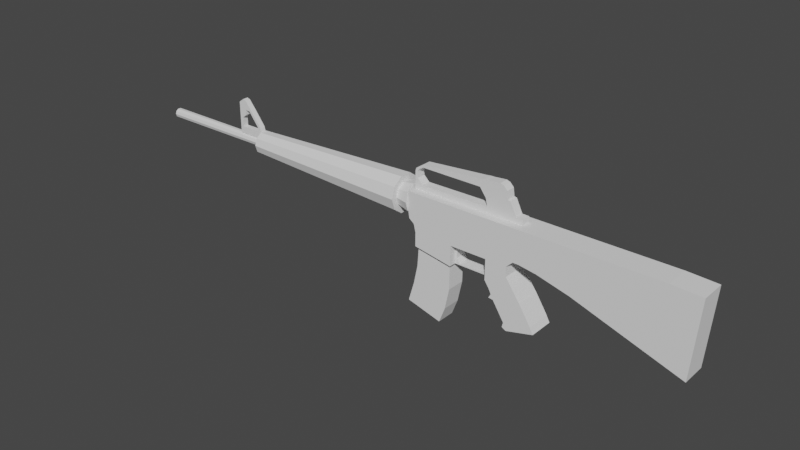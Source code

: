 # Source: Weapon_Rifle.blend  (saved by Blender 2.83.19; exported with 4.5.12 LTS)
import bpy
from mathutils import Matrix  # noqa: F401  (used for matrix-valued properties, if any)

bpy.ops.wm.read_factory_settings(use_empty=True)
scene = bpy.context.scene
scene.name = 'Scene'

# ---- collections
col_collection = bpy.data.collections.new('Collection'); scene.collection.children.link(col_collection)

# ---- world
world_world = bpy.data.worlds.new('World'); scene.world = world_world
world_world.use_nodes = True; world_world.node_tree.nodes.clear()
_N = world_world.node_tree.nodes; _L = world_world.node_tree.links
n0 = _N.new('ShaderNodeOutputWorld'); n0.name = 'World Output'; n0.location = (300, 300)
n1 = _N.new('ShaderNodeBackground'); n1.name = 'Background'; n1.location = (10, 300)
n1.inputs[0].default_value = (0.05088, 0.05088, 0.05088, 1.0)
_L.new(n1.outputs[0], n0.inputs[0])
n0.is_active_output = True
world_world.color = (0.05088, 0.05088, 0.05088)
world_world.use_sun_shadow = False
world_world.sun_shadow_jitter_overblur = 0.0

# ---- meshes
me_weapon_rifle = bpy.data.meshes.new('Weapon_Rifle')
me_weapon_rifle.from_pydata([(0.2797, 0.01697, 0.1575), (0.2595, 0.01697, 0.1405), (0.2797, -0.01696, 0.1575), (0.2595, -0.01696, 0.1405), (0.2541, 0.01697, 0.1573), (0.2541, 0.01697, 0.1415), (0.2541, -0.01696, 0.1573), (0.2541, -0.01696, 0.1415), (0.2796, 0.01697, 0.1622), (0.2796, -0.01696, 0.1622), (0.2541, 0.01697, 0.1622), (0.2541, -0.01696, 0.1622), (0.3314, 0.01697, 0.1577), (0.3314, -0.01696, 0.1577), (0.3313, 0.01697, 0.1622), (0.3313, -0.01696, 0.1622), (0.3444, 0.01697, 0.147), (0.3444, -0.01696, 0.147), (0.3444, 0.01697, 0.1622), (0.3444, -0.01696, 0.1622), (0.3633, 0.01697, 0.147), (0.3633, -0.01696, 0.147), (0.3632, 0.01697, 0.1622), (0.3632, -0.01696, 0.1622), (0.3514, 0.01697, 0.1362), (0.3514, -0.01696, 0.1362), (0.3633, 0.01697, 0.1363), (0.3633, -0.01696, 0.1363), (0.3514, 0.01697, 0.1223), (0.3514, -0.01696, 0.1223), (0.3633, 0.01697, 0.1223), (0.3633, -0.01696, 0.1223), (0.3515, 0.01697, 0.1023), (0.3515, -0.01696, 0.1023), (0.3633, 0.01697, 0.1023), (0.3633, -0.01696, 0.1023), (0.3353, 0.01697, 0.1058), (0.3353, -0.01696, 0.1058), (0.3353, 0.01697, 0.1023), (0.3353, -0.01696, 0.1023), (0.2597, 0.01697, 0.1201), (0.2597, -0.01696, 0.1201), (0.2541, 0.01697, 0.1201), (0.2541, -0.01696, 0.1201), (0.269, -0.01696, 0.1058), (0.269, 0.01697, 0.1058), (0.6097, -0.03793, 0.1477), (0.6097, -0.03793, 0.2739), (0.6097, 0.03795, 0.1477), (0.6097, 0.03795, 0.2739), (0.7181, -0.03793, 0.1114), (0.7181, -0.03793, 0.2739), (0.7181, 0.03795, 0.1114), (0.7181, 0.03795, 0.2739), (0.8546, -0.03793, 0.0659), (0.8546, -0.03793, 0.2739), (0.8546, 0.03795, 0.0659), (0.8546, 0.03795, 0.2739), (0.9239, -0.03793, 0.04282), (0.9417, -0.03793, 0.2699), (0.9239, 0.03795, 0.04282), (0.9417, 0.03795, 0.2699), (0.5128, -0.03793, 0.1727), (0.5128, -0.03793, 0.2739), (0.5128, 0.03795, 0.1727), (0.5128, 0.03795, 0.2739), (0.4614, -0.03793, 0.1806), (0.4614, -0.03793, 0.2739), (0.4614, 0.03795, 0.1806), (0.4614, 0.03795, 0.2739), (0.4442, -0.03793, 0.1806), (0.4442, -0.03793, 0.2739), (0.4442, 0.03795, 0.1806), (0.4442, 0.03795, 0.2739), (0.4251, -0.03793, 0.1622), (0.4251, -0.03793, 0.2739), (0.4251, 0.03795, 0.1622), (0.4251, 0.03795, 0.2739), (0.3633, -0.03793, 0.1622), (0.3633, -0.03793, 0.2739), (0.3633, 0.03795, 0.1622), (0.3633, 0.03795, 0.2739), (0.4269, -0.03793, 0.134), (0.4269, 0.03795, 0.134), (0.3633, -0.03793, 0.1023), (0.3633, 0.03795, 0.1023), (0.2541, -0.03793, 0.1622), (0.2541, -0.03793, 0.2739), (0.2541, 0.03795, 0.1622), (0.2541, 0.03795, 0.2739), (0.1396, -0.03793, 0.1622), (0.1427, -0.03793, 0.2739), (0.1396, 0.03795, 0.1622), (0.1427, 0.03795, 0.2739), (0.1336, -0.03793, 0.1858), (0.1336, -0.03793, 0.2739), (0.1336, 0.03795, 0.1858), (0.1336, 0.03795, 0.2739), (0.1187, -0.03793, 0.1973), (0.1187, -0.03793, 0.2739), (0.1187, 0.03795, 0.1973), (0.1187, 0.03795, 0.2739), (0.2541, -0.03793, 0.102), (0.2541, 0.03795, 0.102), (0.1396, -0.03793, 0.1216), (0.1396, 0.03795, 0.1216), (0.1155, -0.03793, 0.2174), (0.1152, -0.03793, 0.2673), (0.1155, 0.03795, 0.2174), (0.1152, 0.03795, 0.2673), (0.113, -0.03793, 0.2173), (0.1126, -0.03793, 0.2673), (0.113, 0.03795, 0.2173), (0.1126, 0.03795, 0.2673), (0.448, -0.03793, 0.1041), (0.448, 0.03795, 0.1041), (0.3766, -0.03793, 0.08295), (0.3766, 0.03795, 0.08295), (0.4574, -0.03793, 0.09024), (0.4574, 0.03795, 0.09024), (0.3841, -0.03793, 0.06822), (0.3841, 0.03795, 0.06822), (0.4625, -0.03793, 0.08295), (0.4625, 0.03795, 0.08295), (0.3773, -0.03793, 0.05651), (0.3773, 0.03795, 0.05651), (0.4704, -0.03793, 0.07257), (0.4704, 0.03795, 0.07257), (0.391, -0.03793, 0.05475), (0.391, 0.03795, 0.05475), (0.5049, -0.03793, 0.01869), (0.5049, 0.03795, 0.01869), (0.4254, -0.03793, 0.0008671), (0.4254, 0.03795, 0.0008671), (0.5102, -0.03793, 0.00831), (0.5102, 0.03795, 0.00831), (0.4219, -0.03793, -0.01304), (0.4219, 0.03795, -0.01304), (0.5146, -0.03793, 0.0003601), (0.5146, 0.03795, 0.0003601), (0.434, -0.03793, -0.02011), (0.434, 0.03795, -0.02011), (0.2541, 0.01697, 0.1058), (0.2541, -0.01696, 0.1058), (0.2691, -0.01696, 0.1023), (0.2691, 0.01697, 0.1023), (0.2541, 0.01697, 0.1023), (0.2541, -0.01696, 0.1023), (0.3456, -0.01347, 0.292), (0.3456, -0.01347, 0.3362), (0.3456, 0.01348, 0.292), (0.3456, 0.01348, 0.3362), (0.406, -0.01347, 0.3297), (0.406, 0.01348, 0.3297), (0.3455, -0.01347, 0.2739), (0.3455, 0.01348, 0.2739), (0.4089, -0.01347, 0.2739), (0.4089, 0.01348, 0.2739), (0.4517, -0.01347, 0.2899), (0.4517, 0.01348, 0.2899), (0.4516, -0.01347, 0.2736), (0.4516, 0.01348, 0.2736), (0.4314, -0.01347, 0.2906), (0.4134, -0.01347, 0.3279), (0.4314, 0.01348, 0.2906), (0.4134, 0.01348, 0.3279), (0.346, -0.01347, 0.364), (0.346, 0.01348, 0.364), (0.403, -0.01347, 0.3525), (0.403, 0.01348, 0.3525), (0.382, -0.01347, 0.3673), (0.382, 0.01348, 0.3673), (0.3924, -0.01347, 0.3636), (0.3924, 0.01348, 0.3636), (0.341, -0.01347, 0.3141), (0.341, 0.01348, 0.3141), (0.3221, -0.01347, 0.3398), (0.3377, 0.01348, 0.3391), (0.3221, 0.01348, 0.3398), (0.3377, -0.01347, 0.3391), (0.3349, -0.01347, 0.3637), (0.3349, 0.01348, 0.3637), (0.3194, -0.01347, 0.3619), (0.3194, 0.01348, 0.3619), (0.1322, -0.01347, 0.3326), (0.1423, -0.01347, 0.2739), (0.1423, 0.01348, 0.2739), (0.1322, 0.01348, 0.3326), (0.1263, 0.01348, 0.2895), (0.1263, -0.01347, 0.2895), (0.1262, -0.01347, 0.2739), (0.1262, 0.01348, 0.2739), (0.1263, 0.01348, 0.2895), (0.1263, -0.01347, 0.2895), (0.1186, 0.01348, 0.2895), (0.1186, -0.01347, 0.2895), (0.1185, -0.01347, 0.2739), (0.1185, 0.01348, 0.2739), (0.1322, -0.01347, 0.3326), (0.1322, 0.01348, 0.3326), (0.1263, 0.01348, 0.3053), (0.1263, -0.01347, 0.3053), (0.1263, 0.01348, 0.3053), (0.1263, -0.01347, 0.3053), (0.1186, 0.01348, 0.3053), (0.1186, -0.01347, 0.3053), (0.1424, 0.01348, 0.2895), (0.1424, -0.01347, 0.2895), (0.1263, 0.01348, 0.3248), (0.1263, -0.01347, 0.3248), (0.1263, 0.01348, 0.3248), (0.1263, -0.01347, 0.3248), (0.1186, 0.01348, 0.3248), (0.1186, -0.01347, 0.3248), (0.1433, 0.01348, 0.3397), (0.1433, -0.01347, 0.3397), (0.1212, 0.01348, 0.3328), (0.1212, -0.01347, 0.3328), (0.1423, 0.01348, 0.347), (0.1423, -0.01347, 0.347), (0.1128, 0.04617, 0.243), (0.1128, 0.03735, 0.2701), (0.1128, 0.01427, 0.2869), (0.1128, -0.01426, 0.2869), (0.1128, -0.03734, 0.2701), (0.1128, -0.04615, 0.243), (0.1128, -0.03734, 0.2158), (0.1128, -0.01426, 0.1991), (0.1128, 0.01427, 0.1991), (0.1128, 0.03735, 0.2158), (0.07473, 0.0376, 0.243), (0.07473, 0.03042, 0.2651), (0.07473, 0.01162, 0.2787), (0.07473, -0.01161, 0.2787), (0.07473, -0.03041, 0.2651), (0.07473, -0.03759, 0.243), (0.07473, -0.03041, 0.2209), (0.07473, -0.01161, 0.2072), (0.07473, 0.01162, 0.2072), (0.07473, 0.03042, 0.2209), (0.07473, 0.05589, 0.2432), (0.07473, 0.04522, 0.276), (0.07473, 0.01728, 0.2963), (0.07473, -0.01726, 0.2963), (0.07473, -0.04521, 0.276), (0.07473, -0.05588, 0.2432), (0.07473, -0.04521, 0.2103), (0.07473, -0.01726, 0.19), (0.07473, 0.01728, 0.19), (0.07473, 0.04522, 0.2103), (-0.4574, 0.03479, 0.2432), (-0.4574, 0.02815, 0.2636), (-0.4574, 0.01076, 0.2762), (-0.4574, -0.01074, 0.2762), (-0.4574, -0.02814, 0.2636), (-0.4574, -0.03478, 0.2432), (-0.4574, -0.02814, 0.2227), (-0.4574, -0.01074, 0.2101), (-0.4574, 0.01076, 0.2101), (-0.4574, 0.02815, 0.2227), (-0.4574, 0.01474, 0.2415), (-0.4574, 0.01193, 0.2502), (-0.4574, 0.004559, 0.2555), (-0.4574, -0.004547, 0.2555), (-0.4574, -0.01191, 0.2502), (-0.4574, -0.01473, 0.2415), (-0.4574, -0.01191, 0.2329), (-0.4574, -0.004547, 0.2275), (-0.4574, 0.004559, 0.2275), (-0.4574, 0.01193, 0.2329), (-0.8307, 0.01474, 0.2415), (-0.8307, 0.01193, 0.2502), (-0.8307, 0.004559, 0.2555), (-0.8307, -0.004547, 0.2555), (-0.8307, -0.01191, 0.2502), (-0.8307, -0.01473, 0.2415), (-0.8307, -0.01191, 0.2329), (-0.8307, -0.004547, 0.2275), (-0.8307, 0.004559, 0.2275), (-0.8307, 0.01193, 0.2329), (-0.5303, -0.008441, 0.2555), (-0.5303, -0.008441, 0.2759), (-0.5303, 0.008452, 0.2555), (-0.5303, 0.008452, 0.2759), (-0.5188, -0.008441, 0.2555), (-0.5188, -0.008441, 0.2759), (-0.5188, 0.008452, 0.2555), (-0.5188, 0.008452, 0.2759), (-0.5407, -0.008441, 0.2555), (-0.5407, -0.008441, 0.2759), (-0.5407, 0.008452, 0.2555), (-0.5407, 0.008452, 0.2759), (-0.5303, -0.008441, 0.304), (-0.5303, 0.008452, 0.304), (-0.5407, -0.008441, 0.304), (-0.5407, 0.008452, 0.304), (-0.5303, -0.008441, 0.315), (-0.5303, 0.008452, 0.315), (-0.5407, -0.008441, 0.315), (-0.5407, 0.008452, 0.315), (-0.5303, -0.008441, 0.3299), (-0.5303, 0.008452, 0.3299), (-0.5172, -0.008441, 0.315), (-0.5172, 0.008452, 0.315), (-0.5407, -0.008441, 0.3299), (-0.5407, 0.008452, 0.3299), (-0.5172, -0.008441, 0.3299), (-0.5172, 0.008452, 0.3299), (-0.5303, -0.008441, 0.3502), (-0.5303, 0.008452, 0.3502), (-0.4761, 0.008452, 0.2555), (-0.4761, 0.008452, 0.2759), (-0.5092, -0.008441, 0.3506), (-0.5092, 0.008452, 0.3506), (-0.4761, -0.008441, 0.2555), (-0.4761, -0.008441, 0.2759), (-0.515, -0.008441, 0.3584), (-0.515, 0.008452, 0.3584), (-0.5408, -0.008441, 0.3505), (-0.5408, 0.008452, 0.3505), (-0.5253, -0.008441, 0.3618), (-0.5253, 0.008452, 0.3618), (-0.4692, 0.008452, 0.2555), (-0.4692, 0.008452, 0.2759), (-0.4692, -0.008441, 0.2555), (-0.4692, -0.008441, 0.2759), (-0.4574, 0.008452, 0.2555), (-0.4574, 0.008452, 0.2759), (-0.4574, -0.008441, 0.2555), (-0.4574, -0.008441, 0.2759), (-0.5023, -0.008441, 0.3298), (-0.5023, 0.008452, 0.3298), (-0.4952, -0.008441, 0.3339), (-0.4952, 0.008452, 0.3339), (-0.471, -0.008441, 0.289), (-0.471, 0.008452, 0.289), (-0.4639, -0.008441, 0.2932), (-0.4639, 0.008452, 0.2932), (-0.4699, 0.008452, 0.2852), (-0.4699, -0.008441, 0.2852), (-0.4598, -0.008441, 0.2866), (-0.4598, 0.008452, 0.2866), (0.1394, -0.02825, 0.05838), (0.1436, -0.02825, 0.121), (0.1394, 0.02826, 0.05838), (0.1436, 0.02826, 0.121), (0.2458, -0.02825, 0.02555), (0.2458, -0.02825, 0.1025), (0.2458, 0.02826, 0.02555), (0.2457, 0.02943, 0.1025), (0.1277, -0.02825, 0.002304), (0.1277, 0.02826, 0.002304), (0.2327, -0.02825, -0.03773), (0.2327, 0.02826, -0.03773), (0.1106, -0.02825, -0.05593), (0.1106, 0.02826, -0.05593), (0.2149, -0.02825, -0.08432), (0.2149, 0.02826, -0.08432)], [], [(0, 2, 3, 1), (2, 6, 7, 3), (6, 4, 5, 7), (4, 0, 1, 5), (2, 9, 11, 6), (3, 41, 40, 1), (9, 8, 10, 11), (2, 13, 15, 9), (6, 11, 10, 4), (4, 10, 8, 0), (13, 17, 19, 15), (0, 12, 13, 2), (8, 14, 12, 0), (9, 15, 14, 8), (16, 24, 25, 17), (12, 16, 17, 13), (14, 18, 16, 12), (15, 19, 18, 14), (20, 22, 23, 21), (18, 22, 20, 16), (19, 23, 22, 18), (17, 21, 23, 19), (25, 29, 31, 27), (17, 25, 27, 21), (21, 27, 26, 20), (20, 26, 24, 16), (30, 34, 32, 28), (24, 28, 29, 25), (26, 30, 28, 24), (27, 31, 30, 26), (32, 34, 35, 33), (31, 35, 34, 30), (29, 33, 35, 31), (32, 38, 36, 28), (38, 145, 45, 36), (33, 39, 38, 32), (29, 37, 39, 33), (28, 36, 37, 29), (36, 45, 44, 37), (37, 44, 144, 39), (39, 144, 145, 38), (42, 142, 143, 43), (1, 40, 42, 5), (7, 43, 41, 3), (5, 42, 43, 7), (146, 145, 144, 147), (41, 44, 45, 40), (40, 45, 142, 42), (43, 143, 44, 41), (46, 48, 52, 50), (49, 53, 52, 48), (51, 55, 57, 53), (51, 53, 49, 47), (48, 64, 65, 49), (51, 47, 46, 50), (56, 60, 58, 54), (52, 56, 54, 50), (50, 54, 55, 51), (53, 57, 56, 52), (61, 59, 58, 60), (57, 61, 60, 56), (54, 58, 59, 55), (55, 59, 61, 57), (62, 66, 68, 64), (47, 63, 62, 46), (49, 65, 63, 47), (46, 62, 64, 48), (69, 73, 71, 67), (63, 67, 66, 62), (65, 69, 67, 63), (64, 68, 69, 65), (70, 74, 76, 72), (68, 72, 73, 69), (66, 70, 72, 68), (67, 71, 70, 66), (74, 82, 83, 76), (71, 75, 74, 70), (73, 77, 75, 71), (72, 76, 77, 73), (81, 89, 87, 79), (75, 79, 78, 74), (77, 81, 79, 75), (76, 80, 81, 77), (83, 115, 117, 85), (78, 84, 82, 74), (76, 83, 85, 80), (80, 85, 84, 78), (87, 91, 90, 86), (80, 88, 89, 81), (78, 86, 88, 80), (79, 87, 86, 78), (93, 97, 95, 91), (89, 93, 91, 87), (88, 92, 93, 89), (90, 104, 102, 86), (94, 98, 100, 96), (92, 96, 97, 93), (90, 94, 96, 92), (91, 95, 94, 90), (101, 109, 107, 99), (95, 99, 98, 94), (97, 101, 99, 95), (96, 100, 101, 97), (102, 104, 105, 103), (92, 105, 104, 90), (88, 103, 105, 92), (86, 102, 103, 88), (106, 110, 112, 108), (100, 108, 109, 101), (98, 106, 108, 100), (99, 107, 106, 98), (111, 113, 112, 110), (107, 111, 110, 106), (109, 113, 111, 107), (108, 112, 113, 109), (115, 119, 121, 117), (82, 114, 115, 83), (84, 116, 114, 82), (85, 117, 116, 84), (121, 125, 124, 120), (114, 118, 119, 115), (116, 120, 118, 114), (117, 121, 120, 116), (120, 124, 122, 118), (119, 123, 125, 121), (124, 128, 126, 122), (123, 127, 129, 125), (128, 132, 130, 126), (127, 131, 133, 129), (132, 136, 134, 130), (131, 135, 137, 133), (136, 140, 138, 134), (135, 139, 141, 137), (128, 124, 125, 129), (132, 128, 129, 133), (136, 132, 133, 137), (140, 136, 137, 141), (139, 138, 140, 141), (134, 138, 139, 135), (130, 134, 135, 131), (126, 130, 131, 127), (122, 126, 127, 123), (119, 118, 122, 123), (45, 145, 146, 142), (143, 147, 144, 44), (167, 151, 177, 181), (150, 151, 153, 164), (152, 162, 163), (162, 152, 149, 148), (148, 150, 206, 207), (151, 177, 179, 149), (153, 151, 167, 169), (164, 162, 158, 159), (162, 148, 154, 156), (150, 164, 157, 155), (159, 158, 160, 161), (162, 156, 160, 158), (149, 152, 168, 166), (157, 164, 159, 161), (164, 165, 163, 162), (166, 168, 172, 170), (153, 152, 163, 165), (164, 153, 165), (152, 153, 169, 168), (173, 171, 170, 172), (167, 166, 170, 171), (169, 167, 171, 173), (168, 169, 173, 172), (177, 178, 176, 179), (150, 148, 174, 175), (151, 150, 175, 177), (148, 149, 179, 174), (166, 167, 181, 180), (175, 174, 176, 178), (177, 175, 178), (174, 179, 176), (149, 166, 180, 179), (182, 183, 218, 219), (180, 181, 183, 182), (181, 177, 178, 183), (179, 180, 182, 176), (214, 218, 219, 215), (176, 182, 219, 215), (183, 178, 214, 218), (178, 176, 215, 214), (206, 186, 191, 188), (150, 155, 186, 206), (155, 154, 185, 186), (154, 148, 207, 185), (189, 201, 205, 195), (203, 207, 206, 202), (206, 188, 192), (185, 207, 189, 190), (186, 185, 190, 191), (207, 193, 189), (195, 194, 197, 196), (195, 205, 204, 194), (188, 191, 197, 194), (190, 189, 195, 196), (191, 190, 196, 197), (201, 209, 213, 205), (200, 208, 210, 202), (201, 207, 203), (194, 204, 200, 188), (205, 213, 212, 204), (204, 212, 208, 200), (202, 210, 211, 203), (192, 193, 207, 206), (202, 206, 200), (203, 211, 209, 201), (200, 206, 188), (189, 207, 201), (213, 217, 216, 212), (210, 187, 184, 211), (209, 198, 217, 213), (211, 184, 198, 209), (208, 199, 187, 210), (212, 216, 199, 208), (184, 215, 198), (216, 218, 214, 199), (199, 214, 187), (217, 219, 218, 216), (187, 214, 215, 184), (198, 215, 219, 217), (221, 231, 232, 222), (228, 238, 239, 229), (225, 235, 236, 226), (222, 232, 233, 223), (229, 239, 230, 220), (226, 236, 237, 227), (223, 233, 234, 224), (220, 230, 231, 221), (227, 237, 238, 228), (224, 234, 235, 225), (221, 222, 223, 224, 225, 226, 227, 228, 229, 220), (246, 256, 257, 247), (243, 253, 254, 244), (240, 250, 251, 241), (247, 257, 258, 248), (244, 254, 255, 245), (241, 251, 252, 242), (248, 258, 259, 249), (245, 255, 256, 246), (242, 252, 253, 243), (249, 259, 250, 240), (241, 242, 243, 244, 245, 246, 247, 248, 249, 240), (263, 273, 274, 264), (260, 270, 271, 261), (267, 277, 278, 268), (264, 274, 275, 265), (261, 271, 272, 262), (268, 278, 279, 269), (265, 275, 276, 266), (262, 272, 273, 263), (269, 279, 270, 260), (266, 276, 277, 267), (251, 250, 259, 258, 257, 256, 255, 254, 253, 252), (271, 270, 279, 278, 277, 276, 275, 274, 273, 272), (283, 282, 290, 291), (282, 283, 287, 286), (286, 287, 285, 284), (284, 285, 281, 280), (282, 286, 284, 280), (287, 283, 281, 285), (288, 289, 291, 290), (280, 281, 289, 288), (289, 281, 292, 294), (282, 280, 288, 290), (292, 293, 303, 302), (291, 289, 294, 295), (283, 291, 295, 293), (281, 283, 293, 292), (298, 296, 300, 304), (294, 292, 296, 298), (295, 294, 298, 299), (293, 295, 299, 297), (300, 306, 312, 308), (293, 297, 303), (303, 297, 301, 307), (296, 292, 302), (304, 300, 308, 318), (299, 298, 304, 305), (296, 302, 306, 300), (297, 299, 305, 301), (302, 303, 307, 306), (285, 284, 314, 315), (312, 313, 317, 316), (306, 307, 313, 312), (305, 304, 318, 319), (301, 305, 319, 309), (307, 301, 309, 313), (321, 320, 316, 317), (313, 309, 321, 317), (308, 312, 316, 320), (319, 318, 320, 321), (320, 318, 308), (309, 319, 321), (287, 311, 310, 286), (315, 314, 324, 325), (311, 323, 322, 310), (325, 324, 328, 329), (323, 327, 326, 322), (307, 313, 333, 331), (306, 330, 332, 312), (331, 333, 337, 335), (330, 334, 336, 332), (323, 338, 341, 327), (325, 329, 340, 339), (335, 337, 341, 338), (334, 339, 340, 336), (311, 338, 323), (315, 325, 339), (311, 287, 285, 315), (311, 315, 339, 338), (334, 335, 338, 339), (331, 335, 334, 330), (330, 306, 307, 331), (312, 332, 333, 313), (337, 333, 332, 336), (341, 337, 336, 340), (340, 329, 327, 341), (314, 284, 286, 310), (324, 314, 310, 322), (328, 324, 322, 326), (342, 343, 345, 344), (344, 345, 349, 348), (348, 349, 347, 346), (346, 347, 343, 342), (346, 342, 350, 352), (349, 345, 343, 347), (352, 350, 354, 356), (344, 348, 353, 351), (342, 344, 351, 350), (348, 346, 352, 353), (355, 357, 356, 354), (351, 353, 357, 355), (353, 352, 356, 357), (350, 351, 355, 354)])
_uv = me_weapon_rifle.uv_layers.new(name='UVMap')
_uv.uv.foreach_set('vector', [0.5835, 0.2177, 0.5519, 0.1958, 0.5866, 0.1792, 0.5926, 0.2082, 0.04253, 0.8135, 0.04238, 0.833, 0.03032, 0.833, 0.02961, 0.8289, 0.8111, 0.2158, 0.8369, 0.2158, 0.8369, 0.2279, 0.8111, 0.2279, 0.3391, 0.7417, 0.3393, 0.7612, 0.3263, 0.7458, 0.3271, 0.7417, 0.04253, 0.8135, 0.04607, 0.8136, 0.04607, 0.833, 0.04238, 0.833, 0.5866, 0.1792, 0.613, 0.1807, 0.6025, 0.2098, 0.5926, 0.2082, 0.8111, 0.1927, 0.8369, 0.1927, 0.8369, 0.2122, 0.8111, 0.2122, 0.04253, 0.8135, 0.04266, 0.7742, 0.04605, 0.7742, 0.04607, 0.8136, 0.8111, 0.2158, 0.8111, 0.2122, 0.8369, 0.2122, 0.8369, 0.2158, 0.3391, 0.7417, 0.3428, 0.7417, 0.3428, 0.7611, 0.3393, 0.7612, 0.04266, 0.7742, 0.03448, 0.7643, 0.04604, 0.7643, 0.04605, 0.7742, 0.5835, 0.2177, 0.5804, 0.2421, 0.5528, 0.2637, 0.5519, 0.1958, 0.3428, 0.7611, 0.3428, 0.8005, 0.3394, 0.8005, 0.3393, 0.7612, 0.8111, 0.1927, 0.8111, 0.1534, 0.8369, 0.1534, 0.8369, 0.1927, 0.5861, 0.2492, 0.5919, 0.2525, 0.5877, 0.2834, 0.5713, 0.2783, 0.5804, 0.2421, 0.5861, 0.2492, 0.5713, 0.2783, 0.5528, 0.2637, 0.3428, 0.8005, 0.3428, 0.8104, 0.3312, 0.8104, 0.3394, 0.8005, 0.8111, 0.1534, 0.8111, 0.1434, 0.8369, 0.1434, 0.8369, 0.1534, 0.8369, 0.1175, 0.8369, 0.1291, 0.8111, 0.1291, 0.8111, 0.1175, 0.3428, 0.8104, 0.3428, 0.8247, 0.3312, 0.8248, 0.3312, 0.8104, 0.8111, 0.1434, 0.8111, 0.1291, 0.8369, 0.1291, 0.8369, 0.1434, 0.03448, 0.7643, 0.0345, 0.7499, 0.04607, 0.7499, 0.04604, 0.7643, 0.02628, 0.759, 0.01568, 0.7589, 0.01571, 0.7499, 0.02631, 0.7499, 0.03448, 0.7643, 0.02628, 0.759, 0.02631, 0.7499, 0.0345, 0.7499, 0.8111, 0.1175, 0.8111, 0.1093, 0.8369, 0.1093, 0.8369, 0.1175, 0.3312, 0.8248, 0.323, 0.8248, 0.323, 0.8157, 0.3312, 0.8104, 0.3124, 0.8248, 0.2972, 0.8248, 0.2972, 0.8158, 0.3124, 0.8158, 0.5919, 0.2525, 0.5983, 0.2528, 0.6067, 0.2822, 0.5877, 0.2834, 0.323, 0.8248, 0.3124, 0.8248, 0.3124, 0.8158, 0.323, 0.8157, 0.8111, 0.1093, 0.8111, 0.09873, 0.8369, 0.09873, 0.8369, 0.1093, 0.8369, 0.07456, 0.8369, 0.0835, 0.8111, 0.0835, 0.8111, 0.07456, 0.8111, 0.09873, 0.8111, 0.0835, 0.8369, 0.0835, 0.8369, 0.09873, 0.01568, 0.7589, 0.0004466, 0.7589, 0.0004747, 0.7499, 0.01571, 0.7499, 0.2972, 0.8158, 0.2972, 0.8035, 0.2999, 0.8034, 0.3124, 0.8158, 0.2972, 0.8035, 0.2972, 0.7531, 0.2999, 0.753, 0.2999, 0.8034, 0.8111, 0.07456, 0.8111, 0.06224, 0.8369, 0.06224, 0.8369, 0.07456, 0.01568, 0.7589, 0.003142, 0.7712, 0.0004531, 0.7712, 0.0004466, 0.7589, 0.5983, 0.2528, 0.606, 0.2452, 0.6321, 0.2641, 0.6067, 0.2822, 0.606, 0.2452, 0.6092, 0.2156, 0.6321, 0.1925, 0.6321, 0.2641, 0.003142, 0.7712, 0.003169, 0.8217, 0.00048, 0.8216, 0.0004531, 0.7712, 0.8111, 0.06224, 0.8111, 0.01184, 0.8369, 0.01184, 0.8369, 0.06224, 0.8369, 0.2442, 0.8369, 0.255, 0.8111, 0.255, 0.8111, 0.2442, 0.3263, 0.7458, 0.3108, 0.7459, 0.3108, 0.7417, 0.3271, 0.7417, 0.03032, 0.833, 0.01405, 0.833, 0.0141, 0.8287, 0.02961, 0.8289, 0.8369, 0.2279, 0.8369, 0.2442, 0.8111, 0.2442, 0.8111, 0.2279, 0.8369, 0.0004466, 0.8369, 0.01184, 0.8111, 0.01184, 0.8111, 0.0004466, 0.613, 0.1807, 0.6321, 0.1925, 0.6092, 0.2156, 0.6025, 0.2098, 0.3108, 0.7459, 0.2999, 0.753, 0.2999, 0.7417, 0.3108, 0.7417, 0.01405, 0.833, 0.003175, 0.833, 0.003169, 0.8217, 0.0141, 0.8287, 0.845, 0.4361, 0.9027, 0.4361, 0.9027, 0.5231, 0.845, 0.5231, 0.126, 0.4982, 0.2083, 0.4918, 0.2179, 0.615, 0.1335, 0.594, 0.4367, 0.7802, 0.4367, 0.8841, 0.379, 0.8841, 0.379, 0.7802, 0.4367, 0.7802, 0.379, 0.7802, 0.379, 0.6977, 0.4367, 0.6977, 0.1335, 0.594, 0.05849, 0.5807, 0.05247, 0.504, 0.126, 0.4982, 0.2083, 0.4703, 0.126, 0.4638, 0.1335, 0.3681, 0.2179, 0.347, 0.9027, 0.6326, 0.9027, 0.6881, 0.845, 0.6881, 0.845, 0.6326, 0.9027, 0.5231, 0.9027, 0.6326, 0.845, 0.6326, 0.845, 0.5231, 0.2179, 0.347, 0.3242, 0.3206, 0.3118, 0.4784, 0.2083, 0.4703, 0.2083, 0.4918, 0.3118, 0.4837, 0.3242, 0.6414, 0.2179, 0.615, 0.1738, 0.6557, 0.1738, 0.7135, 0.0004466, 0.7135, 0.0004466, 0.6557, 0.3118, 0.4837, 0.3781, 0.4815, 0.3781, 0.6548, 0.3242, 0.6414, 0.3242, 0.3206, 0.3781, 0.3072, 0.3781, 0.4806, 0.3118, 0.4784, 0.4367, 0.8841, 0.4367, 0.9504, 0.379, 0.9504, 0.379, 0.8841, 0.845, 0.3599, 0.845, 0.3203, 0.9027, 0.3203, 0.9027, 0.3599, 0.126, 0.4638, 0.05247, 0.4581, 0.05849, 0.3813, 0.1335, 0.3681, 0.379, 0.6977, 0.379, 0.6239, 0.4367, 0.6239, 0.4367, 0.6977, 0.845, 0.4361, 0.845, 0.3599, 0.9027, 0.3599, 0.9027, 0.4361, 0.379, 0.5848, 0.379, 0.5717, 0.4367, 0.5717, 0.4367, 0.5848, 0.05247, 0.4581, 0.01345, 0.455, 0.019, 0.3843, 0.05849, 0.3813, 0.379, 0.6239, 0.379, 0.5848, 0.4367, 0.5848, 0.4367, 0.6239, 0.05849, 0.5807, 0.019, 0.5778, 0.01345, 0.5071, 0.05247, 0.504, 0.7863, 0.9996, 0.7863, 0.9793, 0.8441, 0.9793, 0.8441, 0.9996, 0.019, 0.5778, 0.005992, 0.5788, 0.0004466, 0.5081, 0.01345, 0.5071, 0.845, 0.3203, 0.845, 0.3072, 0.9027, 0.3072, 0.9027, 0.3203, 0.01345, 0.455, 0.0004466, 0.454, 0.005992, 0.3833, 0.019, 0.3843, 0.7863, 0.9793, 0.7863, 0.9578, 0.8441, 0.9578, 0.8441, 0.9793, 0.2242, 0.05401, 0.2242, 0.06856, 0.1392, 0.06856, 0.1532, 0.05401, 0.4376, 0.8271, 0.4376, 0.8125, 0.4954, 0.8125, 0.4954, 0.8271, 0.3778, 0.2528, 0.3638, 0.2382, 0.4488, 0.2382, 0.4488, 0.2528, 0.4376, 0.7655, 0.4376, 0.6824, 0.4954, 0.6824, 0.4954, 0.7655, 0.2242, 0.06856, 0.2242, 0.1156, 0.1392, 0.1156, 0.1392, 0.06856, 0.4376, 0.8125, 0.4376, 0.7655, 0.4954, 0.7655, 0.4954, 0.8125, 0.3638, 0.2382, 0.3638, 0.1912, 0.4488, 0.1912, 0.4488, 0.2382, 0.3423, 0.2396, 0.3196, 0.2556, 0.3035, 0.2014, 0.3182, 0.1912, 0.1392, 0.1156, 0.09358, 0.1156, 0.1177, 0.06722, 0.1392, 0.06856, 0.3638, 0.2382, 0.3423, 0.2396, 0.3182, 0.1912, 0.3638, 0.1912, 0.8441, 0.6056, 0.8441, 0.6512, 0.7863, 0.6512, 0.7863, 0.6056, 0.2242, 0.1987, 0.2242, 0.2835, 0.1392, 0.2858, 0.1392, 0.1987, 0.3638, 0.1912, 0.3638, 0.1081, 0.4488, 0.1081, 0.4488, 0.1912, 0.7863, 0.6056, 0.7863, 0.5226, 0.8441, 0.5226, 0.8441, 0.6056, 0.2242, 0.1156, 0.2242, 0.1987, 0.1392, 0.1987, 0.1392, 0.1156, 0.4376, 0.5977, 0.4376, 0.5907, 0.4954, 0.5907, 0.4954, 0.5977, 0.4376, 0.6824, 0.4376, 0.5977, 0.4954, 0.5977, 0.4954, 0.6824, 0.3638, 0.1081, 0.3638, 0.02096, 0.4488, 0.02334, 0.4488, 0.1081, 0.1392, 0.2858, 0.1083, 0.2858, 0.09341, 0.1987, 0.1392, 0.1987, 0.7863, 0.339, 0.7863, 0.3247, 0.8441, 0.3247, 0.8441, 0.339, 0.3638, 0.02096, 0.3818, 0.01637, 0.4488, 0.01637, 0.4488, 0.02334, 0.7863, 0.3575, 0.7863, 0.339, 0.8441, 0.339, 0.8441, 0.3575, 0.2242, 0.2835, 0.2242, 0.2904, 0.1572, 0.2904, 0.1392, 0.2858, 0.4376, 0.5794, 0.4376, 0.5737, 0.4954, 0.5737, 0.4954, 0.5794, 0.2242, 0.2904, 0.2242, 0.3018, 0.1659, 0.3018, 0.1572, 0.2904, 0.4376, 0.5907, 0.4376, 0.5794, 0.4954, 0.5794, 0.4954, 0.5907, 0.3818, 0.01637, 0.3905, 0.005043, 0.4488, 0.005043, 0.4488, 0.01637, 0.7863, 0.4768, 0.7863, 0.3884, 0.8441, 0.3884, 0.8441, 0.4768, 0.8441, 0.3575, 0.8441, 0.3884, 0.7863, 0.3884, 0.7863, 0.3575, 0.3638, 0.1081, 0.318, 0.1081, 0.3329, 0.02096, 0.3638, 0.02096, 0.7863, 0.5226, 0.7863, 0.4768, 0.8441, 0.4768, 0.8441, 0.5226, 0.7863, 0.3092, 0.7863, 0.3072, 0.8441, 0.3072, 0.8441, 0.3092, 0.3905, 0.005043, 0.4058, 0.002636, 0.4438, 0.002403, 0.4488, 0.005043, 0.7863, 0.3247, 0.7863, 0.3092, 0.8441, 0.3092, 0.8441, 0.3247, 0.2242, 0.3018, 0.2192, 0.3044, 0.1812, 0.3042, 0.1659, 0.3018, 0.7288, 0.7006, 0.7288, 0.6429, 0.7668, 0.6429, 0.7668, 0.7006, 0.2192, 0.3044, 0.2191, 0.3063, 0.1812, 0.3061, 0.1812, 0.3042, 0.4376, 0.5737, 0.4376, 0.5717, 0.4954, 0.5717, 0.4954, 0.5737, 0.4058, 0.002636, 0.4058, 0.00068, 0.4438, 0.0004466, 0.4438, 0.002403, 0.3196, 0.2556, 0.309, 0.2628, 0.2923, 0.207, 0.3035, 0.2014, 0.7863, 0.9578, 0.7863, 0.93, 0.8441, 0.93, 0.8441, 0.9578, 0.09358, 0.1156, 0.07888, 0.1054, 0.09496, 0.05117, 0.1177, 0.06722, 0.8441, 0.6512, 0.8441, 0.6691, 0.7863, 0.6691, 0.7863, 0.6512, 0.8441, 0.6817, 0.8441, 0.692, 0.7863, 0.692, 0.7863, 0.6817, 0.7863, 0.93, 0.7863, 0.9172, 0.8441, 0.9172, 0.8441, 0.93, 0.07888, 0.1054, 0.06767, 0.09976, 0.08442, 0.04397, 0.09496, 0.05117, 0.8441, 0.6691, 0.8441, 0.6817, 0.7863, 0.6817, 0.7863, 0.6691, 0.06767, 0.09976, 0.05876, 0.105, 0.07888, 0.04011, 0.08442, 0.04397, 0.309, 0.2628, 0.3035, 0.2667, 0.2834, 0.2018, 0.2923, 0.207, 0.05876, 0.105, 0.05742, 0.09455, 0.07098, 0.03406, 0.07888, 0.04011, 0.3035, 0.2667, 0.2956, 0.2727, 0.282, 0.2122, 0.2834, 0.2018, 0.05742, 0.09455, 0.01641, 0.06833, 0.02997, 0.007841, 0.07098, 0.03406, 0.2956, 0.2727, 0.2546, 0.299, 0.241, 0.2385, 0.282, 0.2122, 0.01641, 0.06833, 0.005824, 0.07102, 0.02208, 0.003808, 0.02997, 0.007841, 0.2546, 0.299, 0.2467, 0.303, 0.2304, 0.2358, 0.241, 0.2385, 0.005824, 0.07102, 0.0004466, 0.06178, 0.01603, 0.0004466, 0.02208, 0.003808, 0.2467, 0.303, 0.2406, 0.3063, 0.2251, 0.245, 0.2304, 0.2358, 0.7863, 0.7025, 0.7863, 0.692, 0.8441, 0.692, 0.8441, 0.7025, 0.7863, 0.7512, 0.7863, 0.7025, 0.8441, 0.7025, 0.8441, 0.7512, 0.7863, 0.7621, 0.7863, 0.7512, 0.8441, 0.7512, 0.8441, 0.7621, 0.7863, 0.7728, 0.7863, 0.7621, 0.8441, 0.7621, 0.8441, 0.7728, 0.8441, 0.8361, 0.7863, 0.8361, 0.7863, 0.7728, 0.8441, 0.7728, 0.7863, 0.843, 0.7863, 0.8361, 0.8441, 0.8361, 0.8441, 0.843, 0.7863, 0.8518, 0.7863, 0.843, 0.8441, 0.843, 0.8441, 0.8518, 0.7863, 0.9005, 0.7863, 0.8518, 0.8441, 0.8518, 0.8441, 0.9005, 0.7863, 0.9105, 0.7863, 0.9005, 0.8441, 0.9005, 0.8441, 0.9105, 0.8441, 0.9172, 0.7863, 0.9172, 0.7863, 0.9105, 0.8441, 0.9105, 0.2999, 0.753, 0.2972, 0.7531, 0.2972, 0.7417, 0.2999, 0.7417, 0.003175, 0.833, 0.0004861, 0.833, 0.00048, 0.8216, 0.003169, 0.8217, 0.6667, 0.08092, 0.6879, 0.08123, 0.6857, 0.08721, 0.6669, 0.08942, 0.7215, 0.0812, 0.6879, 0.08123, 0.6927, 0.0353, 0.7225, 0.01591, 0.7705, 0.2122, 0.7982, 0.2302, 0.7718, 0.2175, 0.7982, 0.2302, 0.7705, 0.2122, 0.766, 0.1695, 0.7973, 0.1695, 0.8655, 0.8437, 0.845, 0.8437, 0.845, 0.689, 0.8655, 0.689, 0.5866, 0.2853, 0.593, 0.2853, 0.593, 0.3058, 0.5866, 0.3058, 0.6927, 0.0353, 0.6879, 0.08123, 0.6667, 0.08092, 0.6755, 0.03755, 0.8378, 0.2585, 0.8583, 0.2585, 0.8583, 0.2739, 0.8378, 0.2739, 0.7982, 0.2302, 0.7973, 0.1695, 0.8101, 0.1695, 0.8101, 0.2144, 0.7215, 0.0812, 0.7225, 0.01591, 0.7353, 0.03299, 0.7353, 0.08128, 0.8378, 0.2739, 0.8583, 0.2739, 0.8583, 0.2863, 0.8378, 0.2863, 0.7982, 0.2302, 0.8101, 0.2144, 0.8102, 0.2446, 0.7987, 0.2446, 0.766, 0.1695, 0.7705, 0.2122, 0.7545, 0.2101, 0.7463, 0.1698, 0.7353, 0.03299, 0.7225, 0.01591, 0.7231, 0.0004466, 0.7354, 0.00052, 0.8378, 0.2585, 0.8378, 0.2269, 0.8583, 0.2269, 0.8583, 0.2585, 0.7463, 0.1698, 0.7545, 0.2101, 0.7466, 0.2026, 0.744, 0.1952, 0.8378, 0.2211, 0.8583, 0.2211, 0.8583, 0.2269, 0.8378, 0.2269, 0.7225, 0.01591, 0.6927, 0.0353, 0.6941, 0.02962, 0.8583, 0.2211, 0.8378, 0.2211, 0.8378, 0.2037, 0.8583, 0.2037, 0.8378, 0.1919, 0.8378, 0.1835, 0.8583, 0.1835, 0.8583, 0.1919, 0.8378, 0.1561, 0.8583, 0.1561, 0.8583, 0.1835, 0.8378, 0.1835, 0.6755, 0.03755, 0.6667, 0.08092, 0.6642, 0.05357, 0.6669, 0.04563, 0.8583, 0.2037, 0.8378, 0.2037, 0.8378, 0.1919, 0.8583, 0.1919, 0.593, 0.2853, 0.605, 0.2853, 0.605, 0.3058, 0.593, 0.3058, 0.845, 0.8437, 0.8655, 0.8437, 0.8655, 0.8609, 0.845, 0.8609, 0.6879, 0.08123, 0.7215, 0.0812, 0.7047, 0.08474, 0.6857, 0.08721, 0.7973, 0.1695, 0.766, 0.1695, 0.764, 0.164, 0.7816, 0.1663, 0.8583, 0.1561, 0.8378, 0.1561, 0.8378, 0.1476, 0.8583, 0.1476, 0.845, 0.8609, 0.8655, 0.8609, 0.8655, 0.8852, 0.845, 0.8852, 0.6857, 0.08721, 0.7047, 0.08474, 0.6851, 0.09915, 0.7816, 0.1663, 0.764, 0.164, 0.7634, 0.1529, 0.766, 0.1695, 0.7463, 0.1698, 0.7466, 0.1619, 0.764, 0.164, 0.8583, 0.1357, 0.8378, 0.1357, 0.8378, 0.0004466, 0.8583, 0.0004466, 0.8583, 0.1476, 0.8378, 0.1476, 0.8378, 0.1357, 0.8583, 0.1357, 0.6669, 0.08942, 0.6857, 0.08721, 0.6851, 0.09915, 0.6683, 0.1012, 0.764, 0.164, 0.7466, 0.1619, 0.7478, 0.1509, 0.7634, 0.1529, 0.2959, 0.6695, 0.2959, 0.6751, 0.2754, 0.6751, 0.2754, 0.6695, 0.7634, 0.1529, 0.7478, 0.1509, 0.7584, 0.02566, 0.7636, 0.02637, 0.6683, 0.1012, 0.6851, 0.09915, 0.6853, 0.2352, 0.6797, 0.236, 0.4497, 0.3058, 0.4497, 0.2853, 0.5857, 0.2853, 0.5857, 0.3058, 0.7235, 0.2359, 0.7354, 0.2359, 0.7354, 0.2482, 0.7235, 0.2481, 0.7215, 0.0812, 0.7353, 0.08128, 0.7354, 0.2359, 0.7235, 0.2359, 0.8592, 0.0004466, 0.8797, 0.0004466, 0.8797, 0.1551, 0.8592, 0.1551, 0.8101, 0.1695, 0.7973, 0.1695, 0.7992, 0.02575, 0.8102, 0.02569, 0.7991, 0.01439, 0.7861, 0.01492, 0.7872, 0.008523, 0.7991, 0.00894, 0.7859, 0.01522, 0.8075, 0.01882, 0.8032, 0.04498, 0.782, 0.04216, 0.618, 0.3059, 0.6059, 0.3061, 0.6059, 0.3059, 0.8102, 0.02569, 0.7992, 0.02575, 0.7991, 0.01439, 0.8102, 0.01432, 0.8592, 0.1551, 0.8797, 0.1551, 0.8797, 0.1673, 0.8592, 0.1673, 0.618, 0.2855, 0.6059, 0.2855, 0.6059, 0.2853, 0.8797, 0.1851, 0.8592, 0.1851, 0.8592, 0.1732, 0.8797, 0.1732, 0.8797, 0.1851, 0.8797, 0.1971, 0.8592, 0.1971, 0.8592, 0.1851, 0.7235, 0.2481, 0.7354, 0.2482, 0.7354, 0.254, 0.7235, 0.254, 0.8102, 0.01432, 0.7991, 0.01439, 0.7991, 0.00894, 0.8102, 0.008872, 0.8592, 0.1673, 0.8797, 0.1673, 0.8797, 0.1732, 0.8592, 0.1732, 0.7861, 0.01492, 0.7681, 0.01013, 0.7719, 0.003127, 0.7872, 0.008523, 0.782, 0.04251, 0.7634, 0.04063, 0.7634, 0.04037, 0.782, 0.04216, 0.7861, 0.01492, 0.8008, 0.02573, 0.7859, 0.01522, 0.7235, 0.254, 0.7115, 0.254, 0.7115, 0.2481, 0.7235, 0.2481, 0.8797, 0.1971, 0.8797, 0.212, 0.8592, 0.212, 0.8592, 0.1971, 0.7115, 0.254, 0.6967, 0.254, 0.6967, 0.2481, 0.7115, 0.2481, 0.782, 0.04216, 0.7634, 0.04037, 0.768, 0.01059, 0.7859, 0.01522, 0.6059, 0.3059, 0.6059, 0.2855, 0.618, 0.2855, 0.618, 0.3059, 0.782, 0.04216, 0.8032, 0.04498, 0.782, 0.04251, 0.7859, 0.01522, 0.768, 0.01059, 0.768, 0.01036, 0.7861, 0.01492, 0.7115, 0.2481, 0.7235, 0.2359, 0.7235, 0.2481, 0.7991, 0.01439, 0.8008, 0.02573, 0.7861, 0.01492, 0.8797, 0.212, 0.8797, 0.2184, 0.8592, 0.2184, 0.8592, 0.212, 0.7634, 0.04037, 0.7504, 0.03912, 0.7555, 0.009119, 0.768, 0.01059, 0.7681, 0.01013, 0.7555, 0.008889, 0.7642, 0.0004466, 0.7719, 0.003127, 0.768, 0.01059, 0.7555, 0.009119, 0.7555, 0.008889, 0.768, 0.01036, 0.7634, 0.04063, 0.7503, 0.03935, 0.7504, 0.03912, 0.7634, 0.04037, 0.6967, 0.254, 0.6906, 0.252, 0.6907, 0.2437, 0.6967, 0.2481, 0.7555, 0.009119, 0.7418, 0.01064, 0.7555, 0.008889, 0.6906, 0.252, 0.6797, 0.236, 0.6853, 0.2352, 0.6907, 0.2437, 0.7503, 0.03935, 0.7363, 0.03701, 0.7504, 0.03912, 0.8797, 0.2184, 0.8797, 0.2377, 0.8592, 0.2377, 0.8592, 0.2184, 0.7504, 0.03912, 0.7363, 0.03701, 0.7408, 0.006931, 0.7555, 0.009119, 0.7555, 0.008889, 0.7418, 0.01064, 0.7377, 0.004558, 0.7642, 0.0004466, 0.5316, 0.2744, 0.514, 0.2472, 0.5208, 0.2369, 0.551, 0.2483, 0.4499, 0.2488, 0.481, 0.2399, 0.4892, 0.2491, 0.4695, 0.275, 0.5001, 0.1792, 0.4989, 0.212, 0.487, 0.2168, 0.4689, 0.1895, 0.551, 0.2483, 0.5208, 0.2369, 0.5197, 0.2246, 0.551, 0.2156, 0.4695, 0.275, 0.4892, 0.2491, 0.5018, 0.2515, 0.5008, 0.2844, 0.4689, 0.1895, 0.487, 0.2168, 0.4802, 0.2275, 0.4497, 0.2161, 0.551, 0.2156, 0.5197, 0.2246, 0.5114, 0.215, 0.5315, 0.1891, 0.5008, 0.2844, 0.5018, 0.2515, 0.514, 0.2472, 0.5316, 0.2744, 0.4497, 0.2161, 0.4802, 0.2275, 0.481, 0.2399, 0.4499, 0.2488, 0.5315, 0.1891, 0.5114, 0.215, 0.4989, 0.212, 0.5001, 0.1792, 0.7109, 0.642, 0.6903, 0.6353, 0.6775, 0.6177, 0.6775, 0.596, 0.6903, 0.5784, 0.7109, 0.5717, 0.7316, 0.5784, 0.7444, 0.596, 0.7444, 0.6177, 0.7316, 0.6353, 0.7848, 0.5446, 0.3798, 0.5297, 0.3802, 0.5133, 0.7854, 0.5183, 0.7854, 0.3598, 0.3802, 0.3647, 0.3798, 0.3484, 0.7848, 0.3335, 0.7835, 0.4386, 0.379, 0.4138, 0.3798, 0.3975, 0.7848, 0.4123, 0.7854, 0.5183, 0.3802, 0.5133, 0.3802, 0.497, 0.7854, 0.492, 0.7848, 0.3335, 0.3798, 0.3484, 0.379, 0.332, 0.7835, 0.3072, 0.7848, 0.4123, 0.3798, 0.3975, 0.3802, 0.3811, 0.7854, 0.3861, 0.7854, 0.492, 0.3802, 0.497, 0.3798, 0.4806, 0.7848, 0.4657, 0.7835, 0.5708, 0.379, 0.546, 0.3798, 0.5297, 0.7848, 0.5446, 0.7854, 0.3861, 0.3802, 0.3811, 0.3802, 0.3647, 0.7854, 0.3598, 0.7848, 0.4657, 0.3798, 0.4806, 0.379, 0.4643, 0.7835, 0.4395, 0.2972, 0.6851, 0.3126, 0.6639, 0.3376, 0.6557, 0.3626, 0.6639, 0.3781, 0.6851, 0.3781, 0.7114, 0.3626, 0.7327, 0.3376, 0.7408, 0.3126, 0.7327, 0.2972, 0.7114, 0.4963, 0.7375, 0.7804, 0.7375, 0.7804, 0.7444, 0.4963, 0.7444, 0.4963, 0.7167, 0.7804, 0.7167, 0.7804, 0.7237, 0.4963, 0.7237, 0.2846, 0.7352, 0.0004466, 0.7352, 0.0004466, 0.7282, 0.2846, 0.7282, 0.4963, 0.7444, 0.7804, 0.7444, 0.7804, 0.7514, 0.4963, 0.7514, 0.4963, 0.7237, 0.7804, 0.7237, 0.7804, 0.7306, 0.4963, 0.7306, 0.2846, 0.7282, 0.0004466, 0.7282, 0.0004466, 0.7213, 0.2846, 0.7213, 0.2846, 0.749, 0.0004466, 0.749, 0.0004466, 0.7421, 0.2846, 0.7421, 0.4963, 0.7306, 0.7804, 0.7306, 0.7804, 0.7375, 0.4963, 0.7375, 0.2846, 0.7213, 0.0004466, 0.7213, 0.0004466, 0.7144, 0.2846, 0.7144, 0.2846, 0.7421, 0.0004466, 0.7421, 0.0004466, 0.7352, 0.2846, 0.7352, 0.7027, 0.6958, 0.6871, 0.6908, 0.6775, 0.6775, 0.6775, 0.6612, 0.6871, 0.6479, 0.7027, 0.6429, 0.7183, 0.6479, 0.7279, 0.6612, 0.7279, 0.6775, 0.7183, 0.6908, 0.7547, 0.2752, 0.7481, 0.2773, 0.7415, 0.2752, 0.7374, 0.2696, 0.7374, 0.2627, 0.7415, 0.2571, 0.7481, 0.2549, 0.7547, 0.2571, 0.7588, 0.2627, 0.7588, 0.2696, 0.1124, 0.7659, 0.1279, 0.7659, 0.1279, 0.7739, 0.1124, 0.7739, 0.1279, 0.7659, 0.1124, 0.7659, 0.1124, 0.7572, 0.1279, 0.7572, 0.6189, 0.3008, 0.6189, 0.2853, 0.6318, 0.2853, 0.6318, 0.3008, 0.2097, 0.7666, 0.1942, 0.7666, 0.1942, 0.7579, 0.2097, 0.7579, 0.6459, 0.2896, 0.6459, 0.2984, 0.633, 0.2984, 0.633, 0.2896, 0.2479, 0.7101, 0.2479, 0.7014, 0.2608, 0.7014, 0.2608, 0.7101, 0.633, 0.2817, 0.633, 0.2662, 0.6459, 0.2662, 0.6459, 0.2817, 0.2097, 0.7579, 0.1942, 0.7579, 0.1942, 0.75, 0.2097, 0.75, 0.1942, 0.75, 0.1942, 0.7579, 0.1728, 0.7579, 0.1728, 0.75, 0.6459, 0.2896, 0.633, 0.2896, 0.633, 0.2817, 0.6459, 0.2817, 0.2608, 0.68, 0.2479, 0.68, 0.2479, 0.6671, 0.2608, 0.6671, 0.6459, 0.2662, 0.633, 0.2662, 0.633, 0.2448, 0.6459, 0.2448, 0.1124, 0.7659, 0.1124, 0.7739, 0.091, 0.7739, 0.091, 0.7659, 0.2608, 0.7014, 0.2479, 0.7014, 0.2479, 0.68, 0.2608, 0.68, 0.1644, 0.75, 0.1644, 0.7579, 0.1531, 0.7579, 0.1531, 0.75, 0.1728, 0.75, 0.1728, 0.7579, 0.1644, 0.7579, 0.1644, 0.75, 0.6459, 0.2448, 0.633, 0.2448, 0.633, 0.2365, 0.6459, 0.2365, 0.091, 0.7659, 0.091, 0.7739, 0.08264, 0.7739, 0.08264, 0.7659, 0.1531, 0.7579, 0.1531, 0.7678, 0.1373, 0.774, 0.1376, 0.7579, 0.091, 0.7659, 0.08264, 0.7659, 0.08264, 0.756, 0.08264, 0.756, 0.08264, 0.7659, 0.0713, 0.7659, 0.0713, 0.756, 0.1644, 0.7579, 0.1728, 0.7579, 0.1644, 0.7678, 0.1531, 0.75, 0.1531, 0.7579, 0.1376, 0.7579, 0.1374, 0.7499, 0.6459, 0.2365, 0.633, 0.2365, 0.633, 0.2251, 0.6459, 0.2251, 0.1644, 0.7579, 0.1644, 0.7678, 0.1531, 0.7678, 0.1531, 0.7579, 0.08264, 0.7659, 0.08264, 0.7739, 0.0713, 0.7739, 0.0713, 0.7659, 0.2608, 0.6671, 0.2479, 0.6671, 0.2479, 0.6557, 0.2608, 0.6557, 0.7211, 0.2549, 0.7365, 0.2549, 0.7365, 0.2874, 0.7211, 0.2874, 0.633, 0.1792, 0.6459, 0.1792, 0.6459, 0.1866, 0.633, 0.1866, 0.2923, 0.6557, 0.2923, 0.6686, 0.2754, 0.6686, 0.2754, 0.6557, 0.6459, 0.2251, 0.633, 0.2251, 0.633, 0.2094, 0.6459, 0.2094, 0.0713, 0.7659, 0.0713, 0.7739, 0.0556, 0.774, 0.05583, 0.7659, 0.0713, 0.756, 0.0713, 0.7659, 0.05583, 0.7659, 0.05553, 0.7499, 0.6459, 0.1948, 0.633, 0.1948, 0.633, 0.1866, 0.6459, 0.1866, 0.05553, 0.7499, 0.05583, 0.7659, 0.04696, 0.7621, 0.04957, 0.7543, 0.1376, 0.7579, 0.1373, 0.774, 0.1314, 0.7695, 0.1288, 0.7617, 0.6459, 0.2094, 0.633, 0.2094, 0.633, 0.1948, 0.6459, 0.1948, 0.1288, 0.7617, 0.1374, 0.7499, 0.1376, 0.7579, 0.05583, 0.7659, 0.0556, 0.774, 0.04696, 0.7621, 0.2316, 0.7025, 0.2316, 0.67, 0.247, 0.67, 0.247, 0.7025, 0.7211, 0.2874, 0.7365, 0.2874, 0.7365, 0.2926, 0.7211, 0.2926, 0.2316, 0.67, 0.2316, 0.6647, 0.247, 0.6647, 0.247, 0.67, 0.7211, 0.2926, 0.7365, 0.2926, 0.7365, 0.3016, 0.7211, 0.3016, 0.2316, 0.6647, 0.2316, 0.6557, 0.247, 0.6557, 0.247, 0.6647, 0.1905, 0.7013, 0.1747, 0.6951, 0.1874, 0.6845, 0.1905, 0.6899, 0.68, 0.2561, 0.68, 0.2674, 0.6769, 0.2729, 0.6642, 0.2622, 0.1905, 0.6899, 0.1874, 0.6845, 0.2184, 0.6606, 0.2215, 0.6661, 0.68, 0.2674, 0.711, 0.2913, 0.7079, 0.2967, 0.6769, 0.2729, 0.2316, 0.6647, 0.2245, 0.6652, 0.2234, 0.6575, 0.2316, 0.6557, 0.7211, 0.2926, 0.7211, 0.3016, 0.7129, 0.2998, 0.714, 0.2922, 0.2215, 0.6661, 0.2184, 0.6606, 0.2234, 0.6575, 0.2245, 0.6652, 0.711, 0.2913, 0.714, 0.2922, 0.7129, 0.2998, 0.7079, 0.2967, 0.2316, 0.67, 0.2245, 0.6652, 0.2316, 0.6647, 0.7211, 0.2874, 0.7211, 0.2926, 0.714, 0.2922, 0.7677, 0.6386, 0.7677, 0.6061, 0.7805, 0.6061, 0.7805, 0.6386, 0.7677, 0.6386, 0.7805, 0.6386, 0.7805, 0.6471, 0.7677, 0.6471, 0.7805, 0.6502, 0.7677, 0.6502, 0.7677, 0.6471, 0.7805, 0.6471, 0.7677, 0.6893, 0.7677, 0.6502, 0.7805, 0.6502, 0.7805, 0.6893, 0.7805, 0.6893, 0.7805, 0.7006, 0.7677, 0.7006, 0.7677, 0.6893, 0.7581, 0.5717, 0.7581, 0.5883, 0.7452, 0.5883, 0.7452, 0.5717, 0.7452, 0.6274, 0.7452, 0.5883, 0.7581, 0.5883, 0.7581, 0.6274, 0.7452, 0.6333, 0.7452, 0.6274, 0.7581, 0.6274, 0.7581, 0.6333, 0.7581, 0.6333, 0.7581, 0.6417, 0.7452, 0.6417, 0.7452, 0.6333, 0.2617, 0.6882, 0.2617, 0.6557, 0.2745, 0.6557, 0.2745, 0.6882, 0.2617, 0.6935, 0.2617, 0.6882, 0.2745, 0.6882, 0.2745, 0.6935, 0.2617, 0.7025, 0.2617, 0.6935, 0.2745, 0.6935, 0.2745, 0.7025, 0.5133, 0.1696, 0.4527, 0.14, 0.4904, 0.1075, 0.5271, 0.1208, 0.5804, 0.6679, 0.586, 0.7154, 0.507, 0.7158, 0.4963, 0.6582, 0.5394, 0.05557, 0.4988, 0.06782, 0.4497, 0.02894, 0.5301, 0.0004466, 0.5869, 0.6293, 0.5976, 0.5717, 0.6766, 0.5722, 0.6711, 0.6196, 0.5869, 0.6293, 0.6711, 0.6196, 0.672, 0.6632, 0.5878, 0.6785, 0.4988, 0.06782, 0.4904, 0.1075, 0.4527, 0.14, 0.4497, 0.02894, 0.5878, 0.6785, 0.672, 0.6632, 0.6766, 0.7092, 0.5946, 0.7158, 0.5804, 0.6679, 0.4963, 0.6582, 0.4972, 0.6091, 0.5814, 0.6244, 0.5133, 0.1696, 0.5271, 0.1208, 0.5688, 0.1218, 0.576, 0.1783, 0.5394, 0.05557, 0.5301, 0.0004466, 0.6005, 0.002386, 0.5845, 0.05314, 0.6006, 0.1161, 0.6121, 0.05865, 0.6501, 0.03348, 0.6501, 0.1588, 0.5814, 0.6244, 0.4972, 0.6091, 0.504, 0.5717, 0.586, 0.5784, 0.5845, 0.05314, 0.6005, 0.002386, 0.6501, 0.03348, 0.6121, 0.05865, 0.576, 0.1783, 0.5688, 0.1218, 0.6006, 0.1161, 0.6501, 0.1588])
me_weapon_rifle.materials.append(None)
me_weapon_rifle.use_remesh_fix_poles = True
me_weapon_rifle.use_remesh_preserve_attributes = False
me_weapon_rifle.use_mirror_vertex_groups = False
me_weapon_rifle.update()

# ---- objects
ob_empty = bpy.data.objects.new('Empty', None)
ob_weapon_rifle = bpy.data.objects.new('Weapon_Rifle', me_weapon_rifle)

# ---- transforms, parenting, visibility, modifiers, constraints
ob_empty.location = (0.0, 0.0, 0.0)
ob_empty.rotation_euler = (1.571, -0.0, -0.0)
ob_empty.empty_display_type = 'IMAGE'
ob_empty.empty_display_size = 5.0
ob_empty.use_empty_image_alpha = True
ob_empty.color = (1.0, 1.0, 1.0, 0.3)
ob_empty.lineart.crease_threshold = 0.0
ob_weapon_rifle.location = (0.0, 0.0, 0.0)
ob_weapon_rifle.lineart.crease_threshold = 0.0

# ---- collection membership
col_collection.objects.link(ob_empty)
col_collection.objects.link(ob_weapon_rifle)

# ---- scene / render settings (as saved in the file)
scene.frame_start = 1; scene.frame_end = 250; scene.frame_set(6)
scene.render.engine = 'BLENDER_EEVEE_NEXT'
scene.cycles.use_denoising = False
scene.cycles.samples = 128
scene.cycles.sampling_pattern = 'TABULATED_SOBOL'
scene.cycles.use_adaptive_sampling = False
scene.cycles.use_light_tree = False
scene.view_settings.view_transform = 'Filmic'
bpy.context.view_layer.update()

# ---- added for rendering (the .blend has no active camera and no usable light): camera, sun
cam_auto = bpy.data.cameras.new('AutoCamera')
cam_auto.lens = 50.0
cam_auto.sensor_width = 36.0
cam_auto.clip_end = 1000.0
ob_auto_camera = bpy.data.objects.new('AutoCamera', cam_auto)
scene.collection.objects.link(ob_auto_camera)
ob_auto_camera.location = (1.75087, -2.03448, 1.49781)
ob_auto_camera.rotation_euler = (1.09748, -7.21219e-08, 0.694738)
scene.camera = ob_auto_camera
light_auto_sun = bpy.data.lights.new('AutoSun', 'SUN')
light_auto_sun.energy = 3.0
light_auto_sun.angle = 0.0523599
ob_auto_sun = bpy.data.objects.new('AutoSun', light_auto_sun)
scene.collection.objects.link(ob_auto_sun)
ob_auto_sun.rotation_euler = (0.872665, 0.174533, 0.523599)
bpy.context.view_layer.update()
